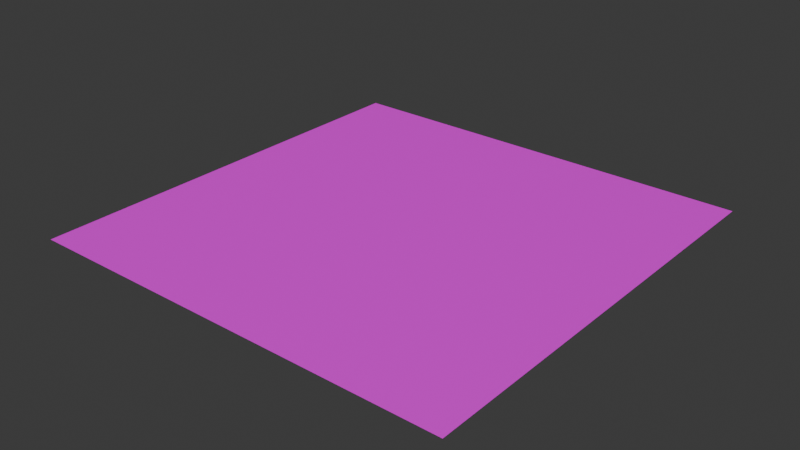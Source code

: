 # Source: WoodFloor.blend  (saved by Blender 4.2.66; exported with 4.5.12 LTS)
import bpy
from mathutils import Matrix  # noqa: F401  (used for matrix-valued properties, if any)

bpy.ops.wm.read_factory_settings(use_empty=True)
scene = bpy.context.scene
scene.name = 'Scene'

# ---- collections
col_collection = bpy.data.collections.new('Collection'); scene.collection.children.link(col_collection)

# ---- images (referenced by path relative to the original .blend; pixels are not part of the script)
import os
ASSET_DIR = os.environ.get("B2B_ASSET_DIR", "")  # directory of the original .blend (textures are referenced by path, not embedded)
HERE = os.path.dirname(os.path.abspath(__file__))  # packed textures are extracted next to this script under _unpacked/

def load_image(name, relpath, width, height, colorspace="sRGB"):
    """Load a texture the original file referenced (path relative to the .blend, or extracted next to this script)."""
    p = next((c for c in (os.path.join(HERE, relpath), os.path.join(ASSET_DIR, relpath)) if relpath and os.path.exists(c)), "")
    if p:
        img = bpy.data.images.load(p, check_existing=True)
        img.name = name
    else:  # same state as the original file: an image datablock whose file is absent (Cycles renders it pink)
        img = bpy.data.images.new(name, width, height)
        img.source = "FILE"
        img.filepath = "//" + (relpath or name)
    img.colorspace_settings.name = colorspace
    return img
img_untitled = load_image('Untitled', 'WoodPlanks.png', 1024, 1024, 'sRGB')

# ---- materials (node trees are filled in below, after node groups)
mat_material_001 = bpy.data.materials.new('Material.001')

# ---- material node trees
mat_material_001.use_nodes = True; mat_material_001.node_tree.nodes.clear()
_N = mat_material_001.node_tree.nodes; _L = mat_material_001.node_tree.links
n0 = _N.new('ShaderNodeBsdfPrincipled'); n0.name = 'Principled BSDF'; n0.location = (10, 300)
n1 = _N.new('ShaderNodeOutputMaterial'); n1.name = 'Material Output'; n1.location = (300, 300)
n2 = _N.new('ShaderNodeTexImage'); n2.name = 'Image Texture'; n2.location = (-280, 280)
n2.image = img_untitled
_L.new(n0.outputs[0], n1.inputs[0])
_L.new(n2.outputs[0], n0.inputs[0])
n1.is_active_output = True

# ---- world
world_world = bpy.data.worlds.new('World'); scene.world = world_world
world_world.use_nodes = True; world_world.node_tree.nodes.clear()
_N = world_world.node_tree.nodes; _L = world_world.node_tree.links
n0 = _N.new('ShaderNodeOutputWorld'); n0.name = 'World Output'; n0.location = (300, 300)
n1 = _N.new('ShaderNodeBackground'); n1.name = 'Background'; n1.location = (10, 300)
n1.inputs[0].default_value = (0.05088, 0.05088, 0.05088, 1.0)
_L.new(n1.outputs[0], n0.inputs[0])
n0.is_active_output = True
world_world.color = (0.05088, 0.05088, 0.05088)
world_world.sun_shadow_jitter_overblur = 0.0

# ---- meshes
me_plane = bpy.data.meshes.new('Plane')
me_plane.from_pydata([(-1.0, -1.0, 0.0), (1.0, -1.0, 0.0), (-1.0, 1.0, 0.0), (1.0, 1.0, 0.0)], [], [(0, 1, 3, 2)])
_uv = me_plane.uv_layers.new(name='UVMap')
_uv.uv.foreach_set('vector', [9.999e-05, 0.0001001, 0.9999, 9.999e-05, 0.9999, 0.9999, 0.0001, 0.9999])
me_plane.materials.append(mat_material_001)
me_plane.update()

# ---- objects
ob_plane = bpy.data.objects.new('Plane', me_plane)

# ---- transforms, parenting, visibility, modifiers, constraints
ob_plane.location = (0.0, 0.0, 0.0)

# ---- collection membership
col_collection.objects.link(ob_plane)

# ---- scene / render settings (as saved in the file)
scene.frame_start = 1; scene.frame_end = 250; scene.frame_set(1)
scene.render.engine = 'BLENDER_EEVEE_NEXT'
bpy.context.view_layer.update()

# ---- added for rendering (the .blend has no active camera and no usable light): camera, sun
cam_auto = bpy.data.cameras.new('AutoCamera')
cam_auto.lens = 50.0
cam_auto.sensor_width = 36.0
cam_auto.clip_end = 1000.0
ob_auto_camera = bpy.data.objects.new('AutoCamera', cam_auto)
scene.collection.objects.link(ob_auto_camera)
ob_auto_camera.location = (2.61693, -3.14032, 2.09354)
ob_auto_camera.rotation_euler = (1.09748, -7.21219e-08, 0.694738)
scene.camera = ob_auto_camera
light_auto_sun = bpy.data.lights.new('AutoSun', 'SUN')
light_auto_sun.energy = 3.0
light_auto_sun.angle = 0.0523599
ob_auto_sun = bpy.data.objects.new('AutoSun', light_auto_sun)
scene.collection.objects.link(ob_auto_sun)
ob_auto_sun.rotation_euler = (0.872665, 0.174533, 0.523599)
bpy.context.view_layer.update()
